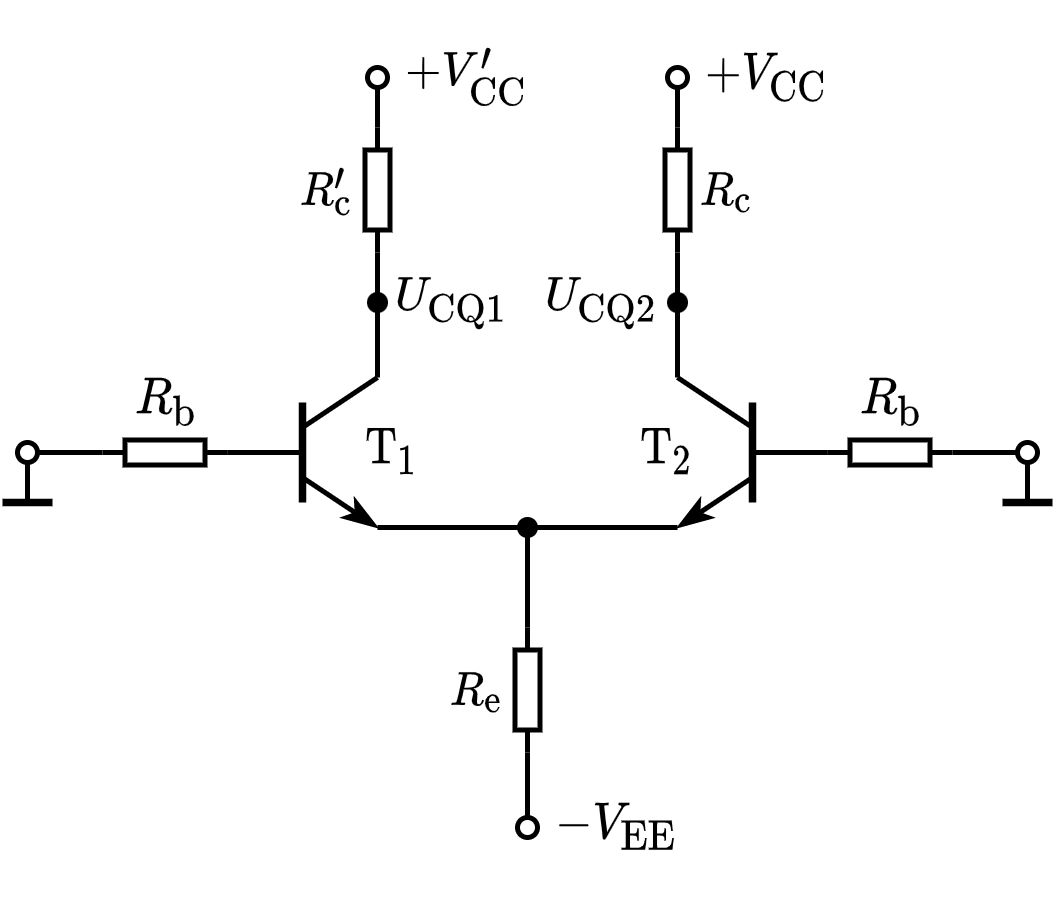

The diagram above was exported from draw.io. Its source (the exported page's mxGraphModel, read from the mxfile embedded in the PNG):
<mxGraphModel dx="319" dy="232" grid="1" gridSize="5" guides="1" tooltips="1" connect="1" arrows="1" fold="1" page="1" pageScale="1" pageWidth="827" pageHeight="1169" math="1" shadow="0">
  <root>
    <mxCell id="0" />
    <mxCell id="1" parent="0" />
    <mxCell id="RqCXVm0bc8xEohMp1M6Q-3" value="$$R_\mathrm{b}$$" style="text;html=1;resizable=1;autosize=1;align=center;verticalAlign=middle;points=[];fillColor=none;strokeColor=none;rounded=0;fontSize=8;movable=1;rotatable=1;deletable=1;editable=1;connectable=0;allowArrows=0;" parent="1" vertex="1">
      <mxGeometry x="185" y="120" width="25" height="20" as="geometry" />
    </mxCell>
    <mxCell id="RqCXVm0bc8xEohMp1M6Q-4" value="" style="endArrow=none;html=1;rounded=0;fontSize=10;startSize=4;endSize=4;entryX=1;entryY=0.5;entryDx=0;entryDy=0;entryPerimeter=0;startArrow=oval;startFill=0;" parent="1" target="RqCXVm0bc8xEohMp1M6Q-5" edge="1">
      <mxGeometry width="50" height="50" relative="1" as="geometry">
        <mxPoint x="170" y="140" as="sourcePoint" />
        <mxPoint x="434.5" y="60.5" as="targetPoint" />
      </mxGeometry>
    </mxCell>
    <mxCell id="RqCXVm0bc8xEohMp1M6Q-5" value="" style="pointerEvents=1;verticalLabelPosition=bottom;shadow=0;dashed=0;align=center;html=1;verticalAlign=top;shape=mxgraph.electrical.resistors.resistor_1;fontSize=10;direction=west;allowArrows=0;" parent="1" vertex="1">
      <mxGeometry x="185" y="137.5" width="25" height="5" as="geometry" />
    </mxCell>
    <mxCell id="RqCXVm0bc8xEohMp1M6Q-6" value="" style="endArrow=none;html=1;rounded=0;fontSize=10;startSize=4;endSize=4;exitX=0;exitY=0.5;exitDx=0;exitDy=0;exitPerimeter=0;" parent="1" source="RqCXVm0bc8xEohMp1M6Q-5" edge="1">
      <mxGeometry width="50" height="50" relative="1" as="geometry">
        <mxPoint x="327" y="45.5" as="sourcePoint" />
        <mxPoint x="220" y="140" as="targetPoint" />
      </mxGeometry>
    </mxCell>
    <mxCell id="RqCXVm0bc8xEohMp1M6Q-11" value="$$R_\mathrm{e}$$" style="text;html=1;resizable=1;autosize=1;align=center;verticalAlign=middle;points=[];fillColor=none;strokeColor=none;rounded=0;fontSize=8;movable=1;rotatable=1;deletable=1;editable=1;connectable=0;allowArrows=0;" parent="1" vertex="1">
      <mxGeometry x="250" y="180" width="20" height="15" as="geometry" />
    </mxCell>
    <mxCell id="RqCXVm0bc8xEohMp1M6Q-12" value="" style="endArrow=none;html=1;rounded=0;fontSize=10;startSize=4;endSize=4;entryX=1;entryY=0.5;entryDx=0;entryDy=0;entryPerimeter=0;" parent="1" target="RqCXVm0bc8xEohMp1M6Q-13" edge="1">
      <mxGeometry width="50" height="50" relative="1" as="geometry">
        <mxPoint x="270" y="155" as="sourcePoint" />
        <mxPoint x="467" y="125.5" as="targetPoint" />
      </mxGeometry>
    </mxCell>
    <mxCell id="RqCXVm0bc8xEohMp1M6Q-13" value="" style="pointerEvents=1;verticalLabelPosition=bottom;shadow=0;dashed=0;align=center;html=1;verticalAlign=top;shape=mxgraph.electrical.resistors.resistor_1;fontSize=10;direction=north;allowArrows=0;" parent="1" vertex="1">
      <mxGeometry x="267.5" y="175" width="5" height="25" as="geometry" />
    </mxCell>
    <mxCell id="RqCXVm0bc8xEohMp1M6Q-14" value="" style="endArrow=oval;html=1;rounded=0;fontSize=10;startSize=4;endSize=4;exitX=0;exitY=0.5;exitDx=0;exitDy=0;exitPerimeter=0;endFill=0;" parent="1" source="RqCXVm0bc8xEohMp1M6Q-13" edge="1">
      <mxGeometry width="50" height="50" relative="1" as="geometry">
        <mxPoint x="359.5" y="110.5" as="sourcePoint" />
        <mxPoint x="270" y="215" as="targetPoint" />
      </mxGeometry>
    </mxCell>
    <mxCell id="RqCXVm0bc8xEohMp1M6Q-17" value="" style="group" parent="1" vertex="1" connectable="0">
      <mxGeometry x="210" y="125" width="30" height="30" as="geometry" />
    </mxCell>
    <mxCell id="RqCXVm0bc8xEohMp1M6Q-18" value="" style="endArrow=none;html=1;rounded=0;" parent="RqCXVm0bc8xEohMp1M6Q-17" edge="1">
      <mxGeometry width="50" height="50" relative="1" as="geometry">
        <mxPoint y="15" as="sourcePoint" />
        <mxPoint x="15" y="15" as="targetPoint" />
      </mxGeometry>
    </mxCell>
    <mxCell id="RqCXVm0bc8xEohMp1M6Q-19" value="" style="endArrow=none;html=1;rounded=0;strokeWidth=1.5;" parent="RqCXVm0bc8xEohMp1M6Q-17" edge="1">
      <mxGeometry width="50" height="50" relative="1" as="geometry">
        <mxPoint x="15" y="25" as="sourcePoint" />
        <mxPoint x="15" y="5" as="targetPoint" />
      </mxGeometry>
    </mxCell>
    <mxCell id="RqCXVm0bc8xEohMp1M6Q-20" value="" style="endArrow=none;html=1;rounded=0;" parent="RqCXVm0bc8xEohMp1M6Q-17" edge="1">
      <mxGeometry width="50" height="50" relative="1" as="geometry">
        <mxPoint x="15" y="10" as="sourcePoint" />
        <mxPoint x="30" as="targetPoint" />
      </mxGeometry>
    </mxCell>
    <mxCell id="RqCXVm0bc8xEohMp1M6Q-21" value="" style="endArrow=classicThin;html=1;rounded=0;endFill=1;endSize=4;startSize=4;" parent="RqCXVm0bc8xEohMp1M6Q-17" edge="1">
      <mxGeometry width="50" height="50" relative="1" as="geometry">
        <mxPoint x="15" y="20" as="sourcePoint" />
        <mxPoint x="30" y="30" as="targetPoint" />
      </mxGeometry>
    </mxCell>
    <mxCell id="RqCXVm0bc8xEohMp1M6Q-22" value="" style="endArrow=none;html=1;rounded=0;" parent="1" edge="1">
      <mxGeometry width="50" height="50" relative="1" as="geometry">
        <mxPoint x="240" y="155" as="sourcePoint" />
        <mxPoint x="300" y="155" as="targetPoint" />
      </mxGeometry>
    </mxCell>
    <mxCell id="RqCXVm0bc8xEohMp1M6Q-24" value="" style="pointerEvents=1;verticalLabelPosition=bottom;shadow=0;dashed=0;align=center;html=1;verticalAlign=top;shape=mxgraph.electrical.resistors.resistor_1;fontSize=10;direction=north;allowArrows=0;" parent="1" vertex="1">
      <mxGeometry x="237.5" y="75" width="5" height="25" as="geometry" />
    </mxCell>
    <mxCell id="RqCXVm0bc8xEohMp1M6Q-25" value="" style="endArrow=none;html=1;rounded=0;entryX=0;entryY=0.5;entryDx=0;entryDy=0;entryPerimeter=0;" parent="1" target="RqCXVm0bc8xEohMp1M6Q-24" edge="1">
      <mxGeometry width="50" height="50" relative="1" as="geometry">
        <mxPoint x="240" y="125" as="sourcePoint" />
        <mxPoint x="290" y="75" as="targetPoint" />
      </mxGeometry>
    </mxCell>
    <mxCell id="RqCXVm0bc8xEohMp1M6Q-26" value="" style="endArrow=oval;html=1;rounded=0;exitX=1;exitY=0.5;exitDx=0;exitDy=0;exitPerimeter=0;endFill=0;startSize=5;endSize=4;" parent="1" source="RqCXVm0bc8xEohMp1M6Q-24" edge="1">
      <mxGeometry width="50" height="50" relative="1" as="geometry">
        <mxPoint x="200" y="70" as="sourcePoint" />
        <mxPoint x="240" y="65" as="targetPoint" />
      </mxGeometry>
    </mxCell>
    <mxCell id="RqCXVm0bc8xEohMp1M6Q-29" value="" style="group;flipV=0;flipH=1;" parent="1" vertex="1" connectable="0">
      <mxGeometry x="300" y="125" width="30" height="30" as="geometry" />
    </mxCell>
    <mxCell id="RqCXVm0bc8xEohMp1M6Q-30" value="" style="endArrow=none;html=1;rounded=0;startSize=4;endSize=4;" parent="RqCXVm0bc8xEohMp1M6Q-29" edge="1">
      <mxGeometry width="50" height="50" relative="1" as="geometry">
        <mxPoint x="30" y="15" as="sourcePoint" />
        <mxPoint x="15" y="15" as="targetPoint" />
      </mxGeometry>
    </mxCell>
    <mxCell id="RqCXVm0bc8xEohMp1M6Q-31" value="" style="endArrow=none;html=1;rounded=0;strokeWidth=1.5;startSize=4;endSize=4;" parent="RqCXVm0bc8xEohMp1M6Q-29" edge="1">
      <mxGeometry width="50" height="50" relative="1" as="geometry">
        <mxPoint x="15" y="25" as="sourcePoint" />
        <mxPoint x="15" y="5" as="targetPoint" />
      </mxGeometry>
    </mxCell>
    <mxCell id="RqCXVm0bc8xEohMp1M6Q-32" value="" style="endArrow=none;html=1;rounded=0;startSize=4;endSize=4;" parent="RqCXVm0bc8xEohMp1M6Q-29" edge="1">
      <mxGeometry width="50" height="50" relative="1" as="geometry">
        <mxPoint x="15" y="10" as="sourcePoint" />
        <mxPoint as="targetPoint" />
      </mxGeometry>
    </mxCell>
    <mxCell id="RqCXVm0bc8xEohMp1M6Q-33" value="" style="endArrow=classicThin;html=1;rounded=0;endFill=1;endSize=4;startSize=4;" parent="RqCXVm0bc8xEohMp1M6Q-29" edge="1">
      <mxGeometry width="50" height="50" relative="1" as="geometry">
        <mxPoint x="15" y="20" as="sourcePoint" />
        <mxPoint y="30" as="targetPoint" />
      </mxGeometry>
    </mxCell>
    <mxCell id="RqCXVm0bc8xEohMp1M6Q-35" value="" style="pointerEvents=1;verticalLabelPosition=bottom;shadow=0;dashed=0;align=center;html=1;verticalAlign=top;shape=mxgraph.electrical.resistors.resistor_1;fontSize=10;direction=north;allowArrows=0;" parent="1" vertex="1">
      <mxGeometry x="297.5" y="75" width="5" height="25" as="geometry" />
    </mxCell>
    <mxCell id="RqCXVm0bc8xEohMp1M6Q-36" value="" style="endArrow=none;html=1;rounded=0;entryX=0;entryY=0.5;entryDx=0;entryDy=0;entryPerimeter=0;" parent="1" target="RqCXVm0bc8xEohMp1M6Q-35" edge="1">
      <mxGeometry width="50" height="50" relative="1" as="geometry">
        <mxPoint x="300" y="125" as="sourcePoint" />
        <mxPoint x="350" y="75" as="targetPoint" />
      </mxGeometry>
    </mxCell>
    <mxCell id="RqCXVm0bc8xEohMp1M6Q-37" value="" style="endArrow=oval;html=1;rounded=0;exitX=1;exitY=0.5;exitDx=0;exitDy=0;exitPerimeter=0;endFill=0;startSize=5;endSize=4;" parent="1" source="RqCXVm0bc8xEohMp1M6Q-35" edge="1">
      <mxGeometry width="50" height="50" relative="1" as="geometry">
        <mxPoint x="260" y="70" as="sourcePoint" />
        <mxPoint x="300" y="65" as="targetPoint" />
      </mxGeometry>
    </mxCell>
    <mxCell id="RqCXVm0bc8xEohMp1M6Q-41" value="" style="endArrow=oval;html=1;rounded=0;fontSize=10;startSize=4;endSize=4;startArrow=none;startFill=0;endFill=0;exitX=0;exitY=0.5;exitDx=0;exitDy=0;exitPerimeter=0;" parent="1" edge="1" source="RqCXVm0bc8xEohMp1M6Q-42">
      <mxGeometry width="50" height="50" relative="1" as="geometry">
        <mxPoint x="370" y="140" as="sourcePoint" />
        <mxPoint x="370" y="140" as="targetPoint" />
      </mxGeometry>
    </mxCell>
    <mxCell id="RqCXVm0bc8xEohMp1M6Q-42" value="" style="pointerEvents=1;verticalLabelPosition=bottom;shadow=0;dashed=0;align=center;html=1;verticalAlign=top;shape=mxgraph.electrical.resistors.resistor_1;fontSize=10;direction=west;allowArrows=0;" parent="1" vertex="1">
      <mxGeometry x="330" y="137.5" width="25" height="5" as="geometry" />
    </mxCell>
    <mxCell id="RqCXVm0bc8xEohMp1M6Q-43" value="" style="endArrow=none;html=1;rounded=0;startSize=4;endSize=4;entryX=1;entryY=0.5;entryDx=0;entryDy=0;entryPerimeter=0;" parent="1" target="RqCXVm0bc8xEohMp1M6Q-42" edge="1">
      <mxGeometry width="50" height="50" relative="1" as="geometry">
        <mxPoint x="325" y="140" as="sourcePoint" />
        <mxPoint x="380" y="170" as="targetPoint" />
      </mxGeometry>
    </mxCell>
    <mxCell id="RqCXVm0bc8xEohMp1M6Q-44" value="" style="shape=waypoint;sketch=0;fillStyle=solid;size=6;pointerEvents=1;points=[];fillColor=none;resizable=1;rotatable=1;perimeter=centerPerimeter;snapToPoint=1;strokeWidth=0.1;movable=1;deletable=1;editable=1;connectable=1;" parent="1" vertex="1">
      <mxGeometry x="265" y="150" width="10" height="10" as="geometry" />
    </mxCell>
    <mxCell id="RqCXVm0bc8xEohMp1M6Q-49" value="$$R_\mathrm{b}$$" style="text;html=1;resizable=1;autosize=1;align=center;verticalAlign=middle;points=[];fillColor=none;strokeColor=none;rounded=0;fontSize=8;movable=1;rotatable=1;deletable=1;editable=1;connectable=0;allowArrows=0;" parent="1" vertex="1">
      <mxGeometry x="335" y="120" width="15" height="20" as="geometry" />
    </mxCell>
    <mxCell id="RqCXVm0bc8xEohMp1M6Q-50" value="$$R_\mathrm{c}$$" style="text;html=1;resizable=1;autosize=1;align=center;verticalAlign=middle;points=[];fillColor=none;strokeColor=none;rounded=0;fontSize=8;movable=1;rotatable=1;deletable=1;editable=1;connectable=0;allowArrows=0;" parent="1" vertex="1">
      <mxGeometry x="300" y="80" width="20" height="15" as="geometry" />
    </mxCell>
    <mxCell id="RqCXVm0bc8xEohMp1M6Q-51" value="$$R'_\mathrm{c}$$" style="text;html=1;resizable=1;autosize=1;align=center;verticalAlign=middle;points=[];fillColor=none;strokeColor=none;rounded=0;fontSize=8;movable=1;rotatable=1;deletable=1;editable=1;connectable=0;allowArrows=0;" parent="1" vertex="1">
      <mxGeometry x="220" y="80" width="20" height="15" as="geometry" />
    </mxCell>
    <mxCell id="RqCXVm0bc8xEohMp1M6Q-54" value="$$+V_{\mathrm{CC}}$$" style="text;html=1;align=center;verticalAlign=middle;resizable=1;points=[];autosize=1;strokeColor=none;fillColor=none;fontSize=8;movable=1;rotatable=1;deletable=1;editable=1;connectable=1;" parent="1" vertex="1">
      <mxGeometry x="300" y="55" width="35" height="20" as="geometry" />
    </mxCell>
    <mxCell id="RqCXVm0bc8xEohMp1M6Q-55" value="" style="shape=waypoint;sketch=0;fillStyle=solid;size=6;pointerEvents=1;points=[];fillColor=none;resizable=1;rotatable=1;perimeter=centerPerimeter;snapToPoint=1;strokeWidth=0.1;movable=1;deletable=1;editable=1;connectable=1;" parent="1" vertex="1">
      <mxGeometry x="235" y="105" width="10" height="10" as="geometry" />
    </mxCell>
    <mxCell id="RqCXVm0bc8xEohMp1M6Q-64" value="$$\mathrm{T}_{1}$$" style="text;html=1;align=center;verticalAlign=middle;resizable=1;points=[];autosize=1;strokeColor=none;fillColor=none;fontSize=8;movable=1;rotatable=1;deletable=1;editable=1;connectable=1;" parent="1" vertex="1">
      <mxGeometry x="235" y="135" width="15" height="10" as="geometry" />
    </mxCell>
    <mxCell id="RqCXVm0bc8xEohMp1M6Q-65" value="$$\mathrm{T}_{2}$$" style="text;html=1;align=center;verticalAlign=middle;resizable=1;points=[];autosize=1;strokeColor=none;fillColor=none;fontSize=8;movable=1;rotatable=1;deletable=1;editable=1;connectable=1;" parent="1" vertex="1">
      <mxGeometry x="290" y="135" width="15" height="10" as="geometry" />
    </mxCell>
    <mxCell id="RqCXVm0bc8xEohMp1M6Q-66" value="$$-V_{\mathrm{EE}}$$" style="text;html=1;align=center;verticalAlign=middle;resizable=1;points=[];autosize=1;strokeColor=none;fillColor=none;fontSize=8;movable=1;rotatable=1;deletable=1;editable=1;connectable=1;" parent="1" vertex="1">
      <mxGeometry x="270" y="210" width="35" height="10" as="geometry" />
    </mxCell>
    <mxCell id="_luCHfTJRFSnTi4pUHJn-12" value="$$+V'_{\mathrm{CC}}$$" style="text;html=1;align=center;verticalAlign=middle;resizable=1;points=[];autosize=1;strokeColor=none;fillColor=none;fontSize=8;movable=1;rotatable=1;deletable=1;editable=1;connectable=1;" vertex="1" parent="1">
      <mxGeometry x="240" y="55" width="35" height="20" as="geometry" />
    </mxCell>
    <mxCell id="_luCHfTJRFSnTi4pUHJn-13" value="" style="shape=waypoint;sketch=0;fillStyle=solid;size=6;pointerEvents=1;points=[];fillColor=none;resizable=1;rotatable=1;perimeter=centerPerimeter;snapToPoint=1;strokeWidth=0.1;movable=1;deletable=1;editable=1;connectable=1;" vertex="1" parent="1">
      <mxGeometry x="295" y="105" width="10" height="10" as="geometry" />
    </mxCell>
    <mxCell id="_luCHfTJRFSnTi4pUHJn-14" value="$$U_{\mathrm{CQ1}}$$" style="text;html=1;align=center;verticalAlign=middle;resizable=1;points=[];autosize=1;strokeColor=none;fillColor=none;fontSize=8;movable=1;rotatable=1;deletable=1;editable=1;connectable=1;" vertex="1" parent="1">
      <mxGeometry x="240" y="100" width="30" height="20" as="geometry" />
    </mxCell>
    <mxCell id="_luCHfTJRFSnTi4pUHJn-15" value="$$U_{\mathrm{CQ2}}$$" style="text;html=1;align=center;verticalAlign=middle;resizable=1;points=[];autosize=1;strokeColor=none;fillColor=none;fontSize=8;movable=1;rotatable=1;deletable=1;editable=1;connectable=1;" vertex="1" parent="1">
      <mxGeometry x="270" y="100" width="30" height="20" as="geometry" />
    </mxCell>
    <mxCell id="_luCHfTJRFSnTi4pUHJn-16" value="" style="endArrow=none;html=1;rounded=0;fontSize=8;startSize=5;endSize=4;strokeWidth=1;" edge="1" parent="1">
      <mxGeometry width="50" height="50" relative="1" as="geometry">
        <mxPoint x="170" y="150" as="sourcePoint" />
        <mxPoint x="170" y="142" as="targetPoint" />
      </mxGeometry>
    </mxCell>
    <mxCell id="_luCHfTJRFSnTi4pUHJn-17" value="" style="endArrow=none;html=1;rounded=0;fontSize=8;startSize=5;endSize=4;strokeWidth=1.5;" edge="1" parent="1">
      <mxGeometry width="50" height="50" relative="1" as="geometry">
        <mxPoint x="165" y="150" as="sourcePoint" />
        <mxPoint x="175" y="150" as="targetPoint" />
      </mxGeometry>
    </mxCell>
    <mxCell id="_luCHfTJRFSnTi4pUHJn-18" value="" style="endArrow=none;html=1;rounded=0;fontSize=8;startSize=5;endSize=4;strokeWidth=1;" edge="1" parent="1">
      <mxGeometry width="50" height="50" relative="1" as="geometry">
        <mxPoint x="370" y="150" as="sourcePoint" />
        <mxPoint x="370" y="142" as="targetPoint" />
      </mxGeometry>
    </mxCell>
    <mxCell id="_luCHfTJRFSnTi4pUHJn-19" value="" style="endArrow=none;html=1;rounded=0;fontSize=8;startSize=5;endSize=4;strokeWidth=1.5;" edge="1" parent="1">
      <mxGeometry width="50" height="50" relative="1" as="geometry">
        <mxPoint x="365" y="150" as="sourcePoint" />
        <mxPoint x="375" y="150" as="targetPoint" />
      </mxGeometry>
    </mxCell>
  </root>
</mxGraphModel>